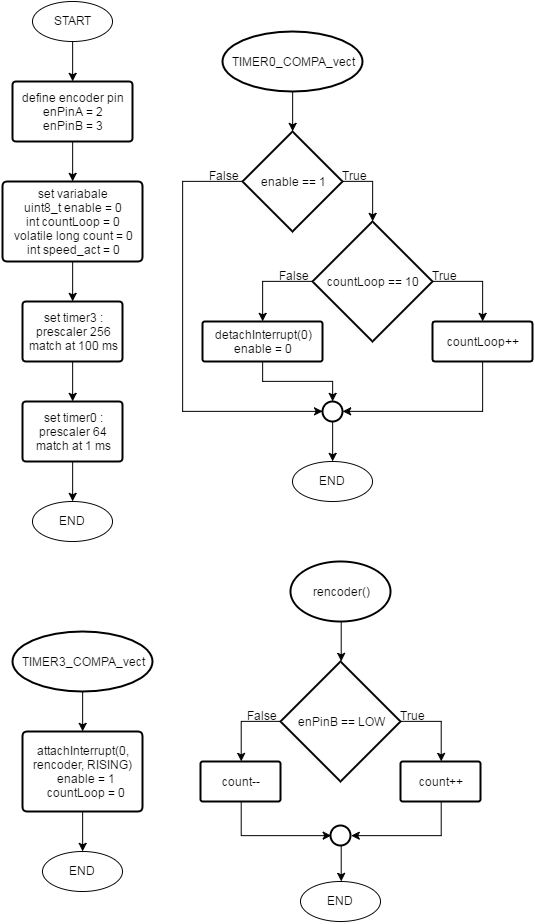

The diagram above was exported from draw.io. Its source (the exported page's mxGraphModel, read from the mxfile embedded in the PNG):
<mxGraphModel dx="1587" dy="743" grid="1" gridSize="10" guides="1" tooltips="1" connect="1" arrows="1" fold="1" page="1" pageScale="1" pageWidth="826" pageHeight="1169" background="#ffffff" math="0" shadow="0">
  <root>
    <mxCell id="0" />
    <mxCell id="1" parent="0" />
    <mxCell id="7" style="edgeStyle=orthogonalEdgeStyle;rounded=0;html=1;exitX=0.5;exitY=1;entryX=0.5;entryY=0;entryPerimeter=0;jettySize=auto;orthogonalLoop=1;" parent="1" source="2" target="5" edge="1">
      <mxGeometry relative="1" as="geometry" />
    </mxCell>
    <mxCell id="2" value="START" style="ellipse;whiteSpace=wrap;html=1;" parent="1" vertex="1">
      <mxGeometry x="60" y="40" width="80" height="40" as="geometry" />
    </mxCell>
    <mxCell id="3" value="END" style="ellipse;whiteSpace=wrap;html=1;" parent="1" vertex="1">
      <mxGeometry x="60" y="540" width="80" height="40" as="geometry" />
    </mxCell>
    <mxCell id="9" style="edgeStyle=orthogonalEdgeStyle;rounded=0;html=1;exitX=0.5;exitY=1;exitPerimeter=0;entryX=0.5;entryY=0;entryPerimeter=0;jettySize=auto;orthogonalLoop=1;" parent="1" source="5" target="8" edge="1">
      <mxGeometry relative="1" as="geometry" />
    </mxCell>
    <mxCell id="5" value="&lt;div&gt;define encoder pin&lt;/div&gt;enPinA = 2&lt;div&gt;enPinB = 3&lt;/div&gt;" style="strokeWidth=2;html=1;shape=mxgraph.flowchart.process;whiteSpace=wrap;" parent="1" vertex="1">
      <mxGeometry x="40" y="120" width="120" height="60" as="geometry" />
    </mxCell>
    <mxCell id="12" style="edgeStyle=orthogonalEdgeStyle;rounded=0;html=1;exitX=0.5;exitY=1;exitPerimeter=0;entryX=0.5;entryY=0;entryPerimeter=0;jettySize=auto;orthogonalLoop=1;" parent="1" source="8" target="10" edge="1">
      <mxGeometry relative="1" as="geometry" />
    </mxCell>
    <mxCell id="8" value="set variabale&lt;div&gt;&lt;div&gt;uint8_t enable = 0&lt;/div&gt;&lt;div&gt;int countLoop = 0&lt;/div&gt;&lt;div&gt;volatile long count = 0&lt;/div&gt;&lt;div&gt;int speed_act = 0&lt;/div&gt;&lt;/div&gt;" style="strokeWidth=2;html=1;shape=mxgraph.flowchart.process;whiteSpace=wrap;" parent="1" vertex="1">
      <mxGeometry x="30" y="220" width="140" height="80" as="geometry" />
    </mxCell>
    <mxCell id="13" style="edgeStyle=orthogonalEdgeStyle;rounded=0;html=1;exitX=0.5;exitY=1;exitPerimeter=0;entryX=0.5;entryY=0;entryPerimeter=0;jettySize=auto;orthogonalLoop=1;" parent="1" source="10" target="11" edge="1">
      <mxGeometry relative="1" as="geometry" />
    </mxCell>
    <mxCell id="10" value="set timer3 :&lt;div&gt;prescaler 256&lt;/div&gt;&lt;div&gt;match at 100 ms&lt;/div&gt;" style="strokeWidth=2;html=1;shape=mxgraph.flowchart.process;whiteSpace=wrap;" parent="1" vertex="1">
      <mxGeometry x="50" y="340" width="100" height="60" as="geometry" />
    </mxCell>
    <mxCell id="14" style="edgeStyle=orthogonalEdgeStyle;rounded=0;html=1;exitX=0.5;exitY=1;exitPerimeter=0;entryX=0.5;entryY=0;jettySize=auto;orthogonalLoop=1;" parent="1" source="11" target="3" edge="1">
      <mxGeometry relative="1" as="geometry" />
    </mxCell>
    <mxCell id="11" value="set timer0 :&lt;div&gt;prescaler 64&lt;/div&gt;&lt;div&gt;match at 1 ms&lt;/div&gt;" style="strokeWidth=2;html=1;shape=mxgraph.flowchart.process;whiteSpace=wrap;" parent="1" vertex="1">
      <mxGeometry x="50" y="440" width="100" height="60" as="geometry" />
    </mxCell>
    <mxCell id="17" style="edgeStyle=orthogonalEdgeStyle;rounded=0;html=1;exitX=0.5;exitY=1;exitPerimeter=0;entryX=0.5;entryY=0;entryPerimeter=0;jettySize=auto;orthogonalLoop=1;" parent="1" source="15" target="16" edge="1">
      <mxGeometry relative="1" as="geometry" />
    </mxCell>
    <mxCell id="15" value="TIMER0_COMPA_vect" style="strokeWidth=2;html=1;shape=mxgraph.flowchart.start_1;whiteSpace=wrap;" parent="1" vertex="1">
      <mxGeometry x="250" y="70" width="140" height="60" as="geometry" />
    </mxCell>
    <mxCell id="19" style="edgeStyle=orthogonalEdgeStyle;rounded=0;html=1;exitX=1;exitY=0.5;exitPerimeter=0;entryX=0.5;entryY=0;entryPerimeter=0;jettySize=auto;orthogonalLoop=1;" parent="1" source="16" target="18" edge="1">
      <mxGeometry relative="1" as="geometry" />
    </mxCell>
    <mxCell id="32" style="edgeStyle=orthogonalEdgeStyle;rounded=0;html=1;exitX=0;exitY=0.5;exitPerimeter=0;entryX=0;entryY=0.5;entryPerimeter=0;jettySize=auto;orthogonalLoop=1;" parent="1" source="16" target="33" edge="1">
      <mxGeometry relative="1" as="geometry">
        <mxPoint x="210" y="520.1428571428571" as="targetPoint" />
        <Array as="points">
          <mxPoint x="210" y="220" />
          <mxPoint x="210" y="450" />
        </Array>
      </mxGeometry>
    </mxCell>
    <mxCell id="16" value="enable == 1" style="strokeWidth=2;html=1;shape=mxgraph.flowchart.decision;whiteSpace=wrap;" parent="1" vertex="1">
      <mxGeometry x="270" y="170" width="100" height="100" as="geometry" />
    </mxCell>
    <mxCell id="22" style="edgeStyle=orthogonalEdgeStyle;rounded=0;html=1;exitX=1;exitY=0.5;exitPerimeter=0;entryX=0.5;entryY=0;entryPerimeter=0;jettySize=auto;orthogonalLoop=1;" parent="1" source="18" target="21" edge="1">
      <mxGeometry relative="1" as="geometry" />
    </mxCell>
    <mxCell id="24" style="edgeStyle=orthogonalEdgeStyle;rounded=0;html=1;exitX=0;exitY=0.5;exitPerimeter=0;entryX=0.5;entryY=0;entryPerimeter=0;jettySize=auto;orthogonalLoop=1;" parent="1" source="18" target="23" edge="1">
      <mxGeometry relative="1" as="geometry" />
    </mxCell>
    <mxCell id="18" value="countLoop == 10" style="strokeWidth=2;html=1;shape=mxgraph.flowchart.decision;whiteSpace=wrap;" parent="1" vertex="1">
      <mxGeometry x="340" y="260" width="120" height="120" as="geometry" />
    </mxCell>
    <mxCell id="20" value="True" style="text;html=1;resizable=0;points=[];autosize=1;align=left;verticalAlign=top;spacingTop=-4;" parent="1" vertex="1">
      <mxGeometry x="368" y="205" width="40" height="20" as="geometry" />
    </mxCell>
    <mxCell id="37" style="edgeStyle=orthogonalEdgeStyle;rounded=0;html=1;exitX=0.5;exitY=1;exitPerimeter=0;entryX=1;entryY=0.5;entryPerimeter=0;jettySize=auto;orthogonalLoop=1;" parent="1" source="21" target="33" edge="1">
      <mxGeometry relative="1" as="geometry" />
    </mxCell>
    <mxCell id="21" value="countLoop++" style="strokeWidth=2;html=1;shape=mxgraph.flowchart.process;whiteSpace=wrap;" parent="1" vertex="1">
      <mxGeometry x="460" y="360" width="100" height="40" as="geometry" />
    </mxCell>
    <mxCell id="67" style="edgeStyle=orthogonalEdgeStyle;rounded=0;html=1;exitX=0.5;exitY=1;exitPerimeter=0;entryX=0.5;entryY=0;entryPerimeter=0;jettySize=auto;orthogonalLoop=1;" edge="1" parent="1" source="23" target="33">
      <mxGeometry relative="1" as="geometry" />
    </mxCell>
    <mxCell id="23" value="detachInterrupt(0)&lt;div&gt;enable = 0&lt;br&gt;&lt;/div&gt;" style="strokeWidth=2;html=1;shape=mxgraph.flowchart.process;whiteSpace=wrap;" parent="1" vertex="1">
      <mxGeometry x="230" y="360" width="120" height="40" as="geometry" />
    </mxCell>
    <mxCell id="27" value="END" style="ellipse;whiteSpace=wrap;html=1;" parent="1" vertex="1">
      <mxGeometry x="320" y="500" width="80" height="40" as="geometry" />
    </mxCell>
    <mxCell id="36" style="edgeStyle=orthogonalEdgeStyle;rounded=0;html=1;exitX=0.5;exitY=1;exitPerimeter=0;entryX=0.5;entryY=0;jettySize=auto;orthogonalLoop=1;" parent="1" source="33" target="27" edge="1">
      <mxGeometry relative="1" as="geometry" />
    </mxCell>
    <mxCell id="33" value="" style="strokeWidth=2;html=1;shape=mxgraph.flowchart.start_2;whiteSpace=wrap;" parent="1" vertex="1">
      <mxGeometry x="350" y="440" width="20" height="20" as="geometry" />
    </mxCell>
    <mxCell id="41" style="edgeStyle=orthogonalEdgeStyle;rounded=0;html=1;exitX=0.5;exitY=1;exitPerimeter=0;entryX=0.5;entryY=0;entryPerimeter=0;jettySize=auto;orthogonalLoop=1;" parent="1" source="38" target="39" edge="1">
      <mxGeometry relative="1" as="geometry" />
    </mxCell>
    <mxCell id="38" value="TIMER3_COMPA_vect" style="strokeWidth=2;html=1;shape=mxgraph.flowchart.start_1;whiteSpace=wrap;" parent="1" vertex="1">
      <mxGeometry x="40" y="670" width="140" height="60" as="geometry" />
    </mxCell>
    <mxCell id="42" style="edgeStyle=orthogonalEdgeStyle;rounded=0;html=1;exitX=0.5;exitY=1;exitPerimeter=0;entryX=0.5;entryY=0;jettySize=auto;orthogonalLoop=1;" parent="1" source="39" target="40" edge="1">
      <mxGeometry relative="1" as="geometry" />
    </mxCell>
    <mxCell id="39" value="&lt;div&gt;&lt;div&gt;attachInterrupt(0, rencoder, RISING)&lt;/div&gt;&lt;div&gt;&amp;nbsp; enable = 1&lt;/div&gt;&lt;div&gt;&amp;nbsp; countLoop = 0&lt;/div&gt;&lt;/div&gt;" style="strokeWidth=2;html=1;shape=mxgraph.flowchart.process;whiteSpace=wrap;" parent="1" vertex="1">
      <mxGeometry x="50" y="770" width="120" height="80" as="geometry" />
    </mxCell>
    <mxCell id="40" value="END" style="ellipse;whiteSpace=wrap;html=1;" parent="1" vertex="1">
      <mxGeometry x="70" y="890" width="80" height="40" as="geometry" />
    </mxCell>
    <mxCell id="46" style="edgeStyle=orthogonalEdgeStyle;rounded=0;html=1;exitX=0.5;exitY=1;exitPerimeter=0;entryX=0.5;entryY=0;entryPerimeter=0;jettySize=auto;orthogonalLoop=1;" parent="1" source="44" target="45" edge="1">
      <mxGeometry relative="1" as="geometry" />
    </mxCell>
    <mxCell id="44" value="rencoder()" style="strokeWidth=2;html=1;shape=mxgraph.flowchart.start_1;whiteSpace=wrap;" parent="1" vertex="1">
      <mxGeometry x="318" y="600" width="100" height="60" as="geometry" />
    </mxCell>
    <mxCell id="48" style="edgeStyle=orthogonalEdgeStyle;rounded=0;html=1;exitX=0;exitY=0.5;exitPerimeter=0;entryX=0.5;entryY=0;entryPerimeter=0;jettySize=auto;orthogonalLoop=1;" parent="1" source="45" target="47" edge="1">
      <mxGeometry relative="1" as="geometry" />
    </mxCell>
    <mxCell id="51" style="edgeStyle=orthogonalEdgeStyle;rounded=0;html=1;exitX=1;exitY=0.5;exitPerimeter=0;entryX=0.5;entryY=0;entryPerimeter=0;jettySize=auto;orthogonalLoop=1;" parent="1" source="45" target="50" edge="1">
      <mxGeometry relative="1" as="geometry" />
    </mxCell>
    <mxCell id="45" value="enPinB == LOW" style="strokeWidth=2;html=1;shape=mxgraph.flowchart.decision;whiteSpace=wrap;" parent="1" vertex="1">
      <mxGeometry x="308" y="700" width="120" height="120" as="geometry" />
    </mxCell>
    <mxCell id="58" style="edgeStyle=orthogonalEdgeStyle;rounded=0;html=1;exitX=0.5;exitY=1;exitPerimeter=0;entryX=0;entryY=0.5;entryPerimeter=0;jettySize=auto;orthogonalLoop=1;" parent="1" source="47" target="57" edge="1">
      <mxGeometry relative="1" as="geometry" />
    </mxCell>
    <mxCell id="47" value="count--" style="strokeWidth=2;html=1;shape=mxgraph.flowchart.process;whiteSpace=wrap;" parent="1" vertex="1">
      <mxGeometry x="228" y="800" width="80" height="40" as="geometry" />
    </mxCell>
    <mxCell id="49" value="True" style="text;html=1;resizable=0;points=[];autosize=1;align=left;verticalAlign=top;spacingTop=-4;" parent="1" vertex="1">
      <mxGeometry x="426" y="745" width="40" height="20" as="geometry" />
    </mxCell>
    <mxCell id="59" style="edgeStyle=orthogonalEdgeStyle;rounded=0;html=1;exitX=0.5;exitY=1;exitPerimeter=0;entryX=1;entryY=0.5;entryPerimeter=0;jettySize=auto;orthogonalLoop=1;" parent="1" source="50" target="57" edge="1">
      <mxGeometry relative="1" as="geometry" />
    </mxCell>
    <mxCell id="50" value="count++" style="strokeWidth=2;html=1;shape=mxgraph.flowchart.process;whiteSpace=wrap;" parent="1" vertex="1">
      <mxGeometry x="428" y="800" width="80" height="40" as="geometry" />
    </mxCell>
    <mxCell id="52" value="False" style="text;html=1;resizable=0;points=[];autosize=1;align=left;verticalAlign=top;spacingTop=-4;" parent="1" vertex="1">
      <mxGeometry x="235" y="205" width="50" height="20" as="geometry" />
    </mxCell>
    <mxCell id="53" value="False" style="text;html=1;resizable=0;points=[];autosize=1;align=left;verticalAlign=top;spacingTop=-4;" parent="1" vertex="1">
      <mxGeometry x="305" y="305" width="50" height="20" as="geometry" />
    </mxCell>
    <mxCell id="54" value="False" style="text;html=1;resizable=0;points=[];autosize=1;align=left;verticalAlign=top;spacingTop=-4;" parent="1" vertex="1">
      <mxGeometry x="273" y="745" width="50" height="20" as="geometry" />
    </mxCell>
    <mxCell id="55" value="True" style="text;html=1;resizable=0;points=[];autosize=1;align=left;verticalAlign=top;spacingTop=-4;" parent="1" vertex="1">
      <mxGeometry x="458" y="305" width="40" height="20" as="geometry" />
    </mxCell>
    <mxCell id="56" value="END" style="ellipse;whiteSpace=wrap;html=1;" parent="1" vertex="1">
      <mxGeometry x="328" y="920" width="80" height="40" as="geometry" />
    </mxCell>
    <mxCell id="60" style="edgeStyle=orthogonalEdgeStyle;rounded=0;html=1;exitX=0.5;exitY=1;exitPerimeter=0;entryX=0.5;entryY=0;jettySize=auto;orthogonalLoop=1;" parent="1" source="57" target="56" edge="1">
      <mxGeometry relative="1" as="geometry" />
    </mxCell>
    <mxCell id="57" value="" style="strokeWidth=2;html=1;shape=mxgraph.flowchart.start_2;whiteSpace=wrap;" parent="1" vertex="1">
      <mxGeometry x="358" y="864" width="20" height="20" as="geometry" />
    </mxCell>
  </root>
</mxGraphModel>